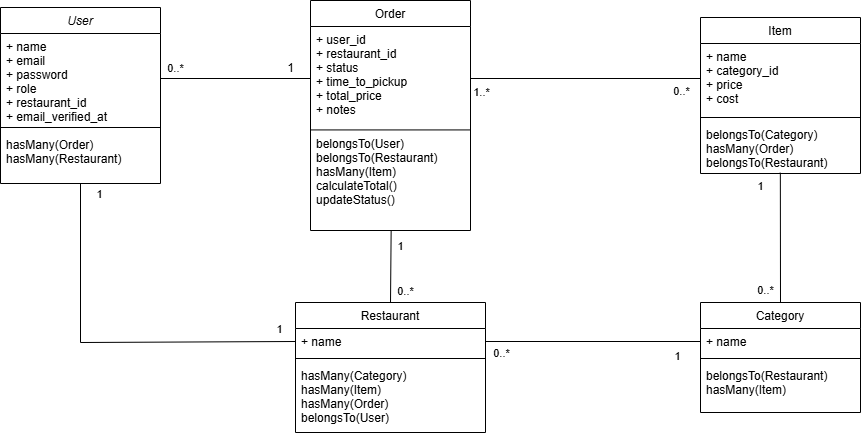

The diagram above was exported from draw.io. Its source (the exported page's mxGraphModel, read from the mxfile embedded in the PNG):
<mxGraphModel dx="3203" dy="1355" grid="1" gridSize="10" guides="1" tooltips="1" connect="1" arrows="1" fold="1" page="1" pageScale="1" pageWidth="827" pageHeight="1169" math="0" shadow="0">
  <root>
    <mxCell id="0" />
    <mxCell id="1" parent="0" />
    <mxCell id="juKNX-76v2T5Z27cNj6B-138" value="User" style="swimlane;fontStyle=2;align=center;verticalAlign=top;childLayout=stackLayout;horizontal=1;startSize=26;horizontalStack=0;resizeParent=1;resizeLast=0;collapsible=1;marginBottom=0;rounded=0;shadow=0;strokeWidth=1;" vertex="1" parent="1">
      <mxGeometry x="90" y="107" width="160" height="176" as="geometry">
        <mxRectangle x="230" y="140" width="160" height="26" as="alternateBounds" />
      </mxGeometry>
    </mxCell>
    <mxCell id="juKNX-76v2T5Z27cNj6B-139" value="+ name &#10;+ email &#10;+ password &#10;+ role &#10;+ restaurant_id&#10;+ email_verified_at  &#10;" style="text;align=left;verticalAlign=top;spacingLeft=4;spacingRight=4;overflow=hidden;rotatable=0;points=[[0,0.5],[1,0.5]];portConstraint=eastwest;rounded=0;shadow=0;html=0;" vertex="1" parent="juKNX-76v2T5Z27cNj6B-138">
      <mxGeometry y="26" width="160" height="90" as="geometry" />
    </mxCell>
    <mxCell id="juKNX-76v2T5Z27cNj6B-140" value="" style="line;html=1;strokeWidth=1;align=left;verticalAlign=middle;spacingTop=-1;spacingLeft=3;spacingRight=3;rotatable=0;labelPosition=right;points=[];portConstraint=eastwest;" vertex="1" parent="juKNX-76v2T5Z27cNj6B-138">
      <mxGeometry y="116" width="160" height="8" as="geometry" />
    </mxCell>
    <mxCell id="juKNX-76v2T5Z27cNj6B-141" value="hasMany(Order)&#10;hasMany(Restaurant)" style="text;align=left;verticalAlign=top;spacingLeft=4;spacingRight=4;overflow=hidden;rotatable=0;points=[[0,0.5],[1,0.5]];portConstraint=eastwest;" vertex="1" parent="juKNX-76v2T5Z27cNj6B-138">
      <mxGeometry y="124" width="160" height="42" as="geometry" />
    </mxCell>
    <mxCell id="juKNX-76v2T5Z27cNj6B-142" value="Category" style="swimlane;fontStyle=0;align=center;verticalAlign=top;childLayout=stackLayout;horizontal=1;startSize=26;horizontalStack=0;resizeParent=1;resizeLast=0;collapsible=1;marginBottom=0;rounded=0;shadow=0;strokeWidth=1;" vertex="1" parent="1">
      <mxGeometry x="790" y="402" width="160" height="110" as="geometry">
        <mxRectangle x="130" y="380" width="160" height="26" as="alternateBounds" />
      </mxGeometry>
    </mxCell>
    <mxCell id="juKNX-76v2T5Z27cNj6B-143" value="+ name" style="text;align=left;verticalAlign=top;spacingLeft=4;spacingRight=4;overflow=hidden;rotatable=0;points=[[0,0.5],[1,0.5]];portConstraint=eastwest;" vertex="1" parent="juKNX-76v2T5Z27cNj6B-142">
      <mxGeometry y="26" width="160" height="26" as="geometry" />
    </mxCell>
    <mxCell id="juKNX-76v2T5Z27cNj6B-144" value="" style="line;html=1;strokeWidth=1;align=left;verticalAlign=middle;spacingTop=-1;spacingLeft=3;spacingRight=3;rotatable=0;labelPosition=right;points=[];portConstraint=eastwest;" vertex="1" parent="juKNX-76v2T5Z27cNj6B-142">
      <mxGeometry y="52" width="160" height="8" as="geometry" />
    </mxCell>
    <mxCell id="juKNX-76v2T5Z27cNj6B-145" value="belongsTo(Restaurant)&#10;hasMany(Item)" style="text;align=left;verticalAlign=top;spacingLeft=4;spacingRight=4;overflow=hidden;rotatable=0;points=[[0,0.5],[1,0.5]];portConstraint=eastwest;" vertex="1" parent="juKNX-76v2T5Z27cNj6B-142">
      <mxGeometry y="60" width="160" height="50" as="geometry" />
    </mxCell>
    <mxCell id="juKNX-76v2T5Z27cNj6B-146" value="Restaurant" style="swimlane;fontStyle=0;align=center;verticalAlign=top;childLayout=stackLayout;horizontal=1;startSize=26;horizontalStack=0;resizeParent=1;resizeLast=0;collapsible=1;marginBottom=0;rounded=0;shadow=0;strokeWidth=1;" vertex="1" parent="1">
      <mxGeometry x="385" y="402" width="190" height="130" as="geometry">
        <mxRectangle x="340" y="380" width="170" height="26" as="alternateBounds" />
      </mxGeometry>
    </mxCell>
    <mxCell id="juKNX-76v2T5Z27cNj6B-147" value="+ name" style="text;align=left;verticalAlign=top;spacingLeft=4;spacingRight=4;overflow=hidden;rotatable=0;points=[[0,0.5],[1,0.5]];portConstraint=eastwest;" vertex="1" parent="juKNX-76v2T5Z27cNj6B-146">
      <mxGeometry y="26" width="190" height="26" as="geometry" />
    </mxCell>
    <mxCell id="juKNX-76v2T5Z27cNj6B-148" value="" style="line;html=1;strokeWidth=1;align=left;verticalAlign=middle;spacingTop=-1;spacingLeft=3;spacingRight=3;rotatable=0;labelPosition=right;points=[];portConstraint=eastwest;" vertex="1" parent="juKNX-76v2T5Z27cNj6B-146">
      <mxGeometry y="52" width="190" height="8" as="geometry" />
    </mxCell>
    <mxCell id="juKNX-76v2T5Z27cNj6B-149" value="hasMany(Category)&#10;hasMany(Item)&#10;hasMany(Order)&#10;belongsTo(User)" style="text;align=left;verticalAlign=top;spacingLeft=4;spacingRight=4;overflow=hidden;rotatable=0;points=[[0,0.5],[1,0.5]];portConstraint=eastwest;" vertex="1" parent="juKNX-76v2T5Z27cNj6B-146">
      <mxGeometry y="60" width="190" height="60" as="geometry" />
    </mxCell>
    <mxCell id="juKNX-76v2T5Z27cNj6B-150" value="Order" style="swimlane;fontStyle=0;align=center;verticalAlign=top;childLayout=stackLayout;horizontal=1;startSize=26;horizontalStack=0;resizeParent=1;resizeLast=0;collapsible=1;marginBottom=0;rounded=0;shadow=0;strokeWidth=1;" vertex="1" parent="1">
      <mxGeometry x="400" y="100" width="160" height="230" as="geometry">
        <mxRectangle x="550" y="140" width="160" height="26" as="alternateBounds" />
      </mxGeometry>
    </mxCell>
    <mxCell id="juKNX-76v2T5Z27cNj6B-151" value="+ user_id&#10;+ restaurant_id&#10;+ status&#10;+ time_to_pickup&#10;+ total_price&#10;+ notes&#10;" style="text;align=left;verticalAlign=top;spacingLeft=4;spacingRight=4;overflow=hidden;rotatable=0;points=[[0,0.5],[1,0.5]];portConstraint=eastwest;rounded=0;shadow=0;html=0;" vertex="1" parent="juKNX-76v2T5Z27cNj6B-150">
      <mxGeometry y="26" width="160" height="104" as="geometry" />
    </mxCell>
    <mxCell id="juKNX-76v2T5Z27cNj6B-152" value="" style="endArrow=none;html=1;rounded=0;" edge="1" parent="juKNX-76v2T5Z27cNj6B-150">
      <mxGeometry width="50" height="50" relative="1" as="geometry">
        <mxPoint y="129.42999999999995" as="sourcePoint" />
        <mxPoint x="160" y="129.42999999999995" as="targetPoint" />
      </mxGeometry>
    </mxCell>
    <mxCell id="juKNX-76v2T5Z27cNj6B-153" value="belongsTo(User)&#10;belongsTo(Restaurant)&#10;hasMany(Item)&#10;calculateTotal()&#10;updateStatus()" style="text;align=left;verticalAlign=top;spacingLeft=4;spacingRight=4;overflow=hidden;rotatable=0;points=[[0,0.5],[1,0.5]];portConstraint=eastwest;" vertex="1" parent="juKNX-76v2T5Z27cNj6B-150">
      <mxGeometry y="130" width="160" height="100" as="geometry" />
    </mxCell>
    <mxCell id="juKNX-76v2T5Z27cNj6B-154" value="Item" style="swimlane;fontStyle=0;align=center;verticalAlign=top;childLayout=stackLayout;horizontal=1;startSize=26;horizontalStack=0;resizeParent=1;resizeLast=0;collapsible=1;marginBottom=0;rounded=0;shadow=0;strokeWidth=1;" vertex="1" parent="1">
      <mxGeometry x="790" y="117" width="160" height="156" as="geometry">
        <mxRectangle x="130" y="380" width="160" height="26" as="alternateBounds" />
      </mxGeometry>
    </mxCell>
    <mxCell id="juKNX-76v2T5Z27cNj6B-155" value="+ name&#10;+ category_id&#10;+ price&#10;+ cost" style="text;align=left;verticalAlign=top;spacingLeft=4;spacingRight=4;overflow=hidden;rotatable=0;points=[[0,0.5],[1,0.5]];portConstraint=eastwest;" vertex="1" parent="juKNX-76v2T5Z27cNj6B-154">
      <mxGeometry y="26" width="160" height="70" as="geometry" />
    </mxCell>
    <mxCell id="juKNX-76v2T5Z27cNj6B-156" value="" style="line;html=1;strokeWidth=1;align=left;verticalAlign=middle;spacingTop=-1;spacingLeft=3;spacingRight=3;rotatable=0;labelPosition=right;points=[];portConstraint=eastwest;" vertex="1" parent="juKNX-76v2T5Z27cNj6B-154">
      <mxGeometry y="96" width="160" height="8" as="geometry" />
    </mxCell>
    <mxCell id="juKNX-76v2T5Z27cNj6B-157" value="belongsTo(Category)&#10;hasMany(Order)&#10;belongsTo(Restaurant)" style="text;align=left;verticalAlign=top;spacingLeft=4;spacingRight=4;overflow=hidden;rotatable=0;points=[[0,0.5],[1,0.5]];portConstraint=eastwest;" vertex="1" parent="juKNX-76v2T5Z27cNj6B-154">
      <mxGeometry y="104" width="160" height="52" as="geometry" />
    </mxCell>
    <mxCell id="juKNX-76v2T5Z27cNj6B-158" value="" style="endArrow=none;html=1;rounded=0;exitX=1;exitY=0.5;exitDx=0;exitDy=0;entryX=0;entryY=0.5;entryDx=0;entryDy=0;" edge="1" parent="1" source="juKNX-76v2T5Z27cNj6B-139" target="juKNX-76v2T5Z27cNj6B-151">
      <mxGeometry width="50" height="50" relative="1" as="geometry">
        <mxPoint x="220" y="212" as="sourcePoint" />
        <mxPoint x="340" y="192" as="targetPoint" />
      </mxGeometry>
    </mxCell>
    <mxCell id="juKNX-76v2T5Z27cNj6B-159" value="0..*" style="edgeLabel;html=1;align=center;verticalAlign=middle;resizable=0;points=[];" vertex="1" connectable="0" parent="juKNX-76v2T5Z27cNj6B-158">
      <mxGeometry x="-0.7942" y="2" relative="1" as="geometry">
        <mxPoint x="-1" y="-9" as="offset" />
      </mxGeometry>
    </mxCell>
    <mxCell id="juKNX-76v2T5Z27cNj6B-160" value="1" style="resizable=0;align=right;verticalAlign=bottom;labelBackgroundColor=none;fontSize=12;" connectable="0" vertex="1" parent="1">
      <mxGeometry x="390" y="180" as="geometry">
        <mxPoint x="-5" y="-4" as="offset" />
      </mxGeometry>
    </mxCell>
    <mxCell id="juKNX-76v2T5Z27cNj6B-161" value="" style="endArrow=none;html=1;rounded=0;entryX=1;entryY=0.5;entryDx=0;entryDy=0;exitX=0;exitY=0.5;exitDx=0;exitDy=0;" edge="1" parent="1" source="juKNX-76v2T5Z27cNj6B-155" target="juKNX-76v2T5Z27cNj6B-151">
      <mxGeometry width="50" height="50" relative="1" as="geometry">
        <mxPoint x="720" y="162" as="sourcePoint" />
        <mxPoint x="651" y="352" as="targetPoint" />
      </mxGeometry>
    </mxCell>
    <mxCell id="juKNX-76v2T5Z27cNj6B-162" value="0..*" style="edgeLabel;html=1;align=center;verticalAlign=middle;resizable=0;points=[];" vertex="1" connectable="0" parent="juKNX-76v2T5Z27cNj6B-161">
      <mxGeometry x="-0.7942" y="2" relative="1" as="geometry">
        <mxPoint x="4" y="10" as="offset" />
      </mxGeometry>
    </mxCell>
    <mxCell id="juKNX-76v2T5Z27cNj6B-163" value="1..*" style="edgeLabel;html=1;align=center;verticalAlign=middle;resizable=0;points=[];" vertex="1" connectable="0" parent="juKNX-76v2T5Z27cNj6B-161">
      <mxGeometry x="0.4215" y="-1" relative="1" as="geometry">
        <mxPoint x="-57" y="14" as="offset" />
      </mxGeometry>
    </mxCell>
    <mxCell id="juKNX-76v2T5Z27cNj6B-164" value="" style="endArrow=none;html=1;rounded=0;entryX=0.5;entryY=0;entryDx=0;entryDy=0;exitX=0.499;exitY=0.985;exitDx=0;exitDy=0;exitPerimeter=0;" edge="1" parent="1" source="juKNX-76v2T5Z27cNj6B-157" target="juKNX-76v2T5Z27cNj6B-142">
      <mxGeometry width="50" height="50" relative="1" as="geometry">
        <mxPoint x="690" y="492" as="sourcePoint" />
        <mxPoint x="420" y="342" as="targetPoint" />
      </mxGeometry>
    </mxCell>
    <mxCell id="juKNX-76v2T5Z27cNj6B-165" value="1" style="edgeLabel;html=1;align=center;verticalAlign=middle;resizable=0;points=[];" vertex="1" connectable="0" parent="juKNX-76v2T5Z27cNj6B-164">
      <mxGeometry x="-0.7942" y="2" relative="1" as="geometry">
        <mxPoint x="-22" as="offset" />
      </mxGeometry>
    </mxCell>
    <mxCell id="juKNX-76v2T5Z27cNj6B-166" value="0..*" style="edgeLabel;html=1;align=center;verticalAlign=middle;resizable=0;points=[];" vertex="1" connectable="0" parent="juKNX-76v2T5Z27cNj6B-164">
      <mxGeometry x="0.4215" y="-1" relative="1" as="geometry">
        <mxPoint x="-14" y="25" as="offset" />
      </mxGeometry>
    </mxCell>
    <mxCell id="juKNX-76v2T5Z27cNj6B-167" value="" style="endArrow=none;html=1;rounded=0;exitX=0;exitY=0.5;exitDx=0;exitDy=0;entryX=1;entryY=0.5;entryDx=0;entryDy=0;" edge="1" parent="1" source="juKNX-76v2T5Z27cNj6B-143" target="juKNX-76v2T5Z27cNj6B-147">
      <mxGeometry width="50" height="50" relative="1" as="geometry">
        <mxPoint x="490" y="485" as="sourcePoint" />
        <mxPoint x="411" y="518" as="targetPoint" />
      </mxGeometry>
    </mxCell>
    <mxCell id="juKNX-76v2T5Z27cNj6B-168" value="1" style="edgeLabel;html=1;align=center;verticalAlign=middle;resizable=0;points=[];" vertex="1" connectable="0" parent="juKNX-76v2T5Z27cNj6B-167">
      <mxGeometry x="-0.7942" y="2" relative="1" as="geometry">
        <mxPoint x="-2" y="12" as="offset" />
      </mxGeometry>
    </mxCell>
    <mxCell id="juKNX-76v2T5Z27cNj6B-169" value="0..*" style="edgeLabel;html=1;align=center;verticalAlign=middle;resizable=0;points=[];" vertex="1" connectable="0" parent="juKNX-76v2T5Z27cNj6B-167">
      <mxGeometry x="0.4215" y="-1" relative="1" as="geometry">
        <mxPoint x="-47" y="12" as="offset" />
      </mxGeometry>
    </mxCell>
    <mxCell id="juKNX-76v2T5Z27cNj6B-170" value="" style="endArrow=none;html=1;rounded=0;entryX=0.5;entryY=0;entryDx=0;entryDy=0;exitX=0.504;exitY=1.005;exitDx=0;exitDy=0;exitPerimeter=0;" edge="1" parent="1" source="juKNX-76v2T5Z27cNj6B-153" target="juKNX-76v2T5Z27cNj6B-146">
      <mxGeometry width="50" height="50" relative="1" as="geometry">
        <mxPoint x="480" y="342" as="sourcePoint" />
        <mxPoint x="160" y="402" as="targetPoint" />
      </mxGeometry>
    </mxCell>
    <mxCell id="juKNX-76v2T5Z27cNj6B-171" value="1" style="edgeLabel;html=1;align=center;verticalAlign=middle;resizable=0;points=[];" vertex="1" connectable="0" parent="juKNX-76v2T5Z27cNj6B-170">
      <mxGeometry x="-0.7942" y="2" relative="1" as="geometry">
        <mxPoint x="7" y="8" as="offset" />
      </mxGeometry>
    </mxCell>
    <mxCell id="juKNX-76v2T5Z27cNj6B-172" value="0..*" style="edgeLabel;html=1;align=center;verticalAlign=middle;resizable=0;points=[];" vertex="1" connectable="0" parent="juKNX-76v2T5Z27cNj6B-170">
      <mxGeometry x="0.4215" y="-1" relative="1" as="geometry">
        <mxPoint x="15" y="9" as="offset" />
      </mxGeometry>
    </mxCell>
    <mxCell id="juKNX-76v2T5Z27cNj6B-173" value="" style="endArrow=none;html=1;rounded=0;exitX=0;exitY=0.5;exitDx=0;exitDy=0;entryX=0.5;entryY=1;entryDx=0;entryDy=0;" edge="1" parent="1" source="juKNX-76v2T5Z27cNj6B-147" target="juKNX-76v2T5Z27cNj6B-138">
      <mxGeometry width="50" height="50" relative="1" as="geometry">
        <mxPoint x="480" y="402" as="sourcePoint" />
        <mxPoint x="110" y="352" as="targetPoint" />
        <Array as="points">
          <mxPoint x="170" y="442" />
        </Array>
      </mxGeometry>
    </mxCell>
    <mxCell id="juKNX-76v2T5Z27cNj6B-174" value="1" style="edgeLabel;html=1;align=center;verticalAlign=middle;resizable=0;points=[];" vertex="1" connectable="0" parent="1">
      <mxGeometry x="500.18795503825277" y="398.82294074667584" as="geometry">
        <mxPoint x="-132" y="30" as="offset" />
      </mxGeometry>
    </mxCell>
    <mxCell id="juKNX-76v2T5Z27cNj6B-175" value="1" style="edgeLabel;html=1;align=center;verticalAlign=middle;resizable=0;points=[];" vertex="1" connectable="0" parent="1">
      <mxGeometry x="519.9979550382527" y="432.0029407466759" as="geometry">
        <mxPoint x="-331" y="-139" as="offset" />
      </mxGeometry>
    </mxCell>
  </root>
</mxGraphModel>